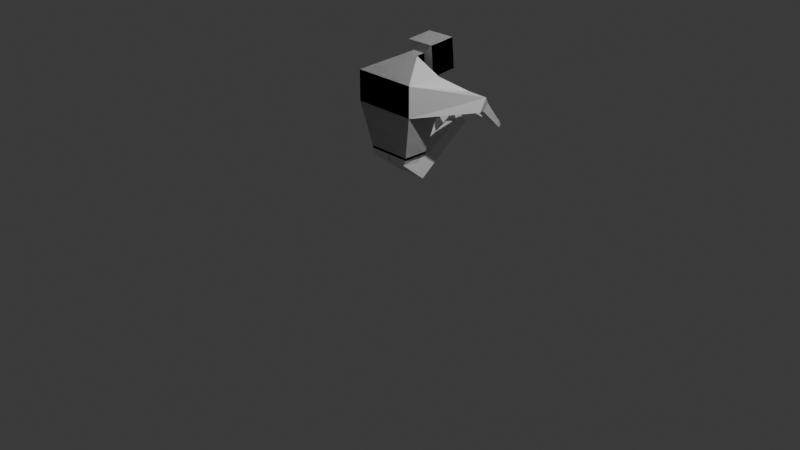 # Source: character_2.blend  (saved by Blender 5.2.44; exported with 4.5.12 LTS)
import bpy
from mathutils import Matrix  # noqa: F401  (used for matrix-valued properties, if any)

bpy.ops.wm.read_factory_settings(use_empty=True)
scene = bpy.context.scene
scene.name = 'Scene'

# ---- collections
col_collection = bpy.data.collections.new('Collection'); scene.collection.children.link(col_collection)

# ---- materials (node trees are filled in below, after node groups)
mat_material = bpy.data.materials.new('Material')
mat_material.alpha_threshold = 0.0
mat_material.use_backface_culling_lightprobe_volume = False
mat_material.roughness = 0.5
mat_material.line_color = (0.0, 0.0, 0.0, 1.0)

# ---- material node trees
mat_material.use_nodes = True; mat_material.node_tree.nodes.clear()
_N = mat_material.node_tree.nodes; _L = mat_material.node_tree.links
n0 = _N.new('ShaderNodeOutputMaterial'); n0.name = 'Material Output'; n0.location = (200, 100)
n1 = _N.new('ShaderNodeBsdfPrincipled'); n1.name = 'Principled BSDF'; n1.location = (-200, 100)
n1.inputs[10].default_value = 0.005
_L.new(n1.outputs[0], n0.inputs[0])
n0.is_active_output = True

# ---- world
world_world = bpy.data.worlds.new('World'); scene.world = world_world
world_world.use_nodes = True; world_world.node_tree.nodes.clear()
_N = world_world.node_tree.nodes; _L = world_world.node_tree.links
n0 = _N.new('ShaderNodeOutputWorld'); n0.name = 'World Output'; n0.location = (200, 100)
n1 = _N.new('ShaderNodeBackground'); n1.name = 'Background'; n1.location = (-200, 100)
n1.inputs[0].default_value = (0.05088, 0.05088, 0.05088, 1.0)
_L.new(n1.outputs[0], n0.inputs[0])
n0.is_active_output = True
world_world.color = (0.05088, 0.05088, 0.05088)
world_world.sun_shadow_jitter_overblur = 0.0

# ---- cameras
cam_camera = bpy.data.cameras.new('Camera')
cam_camera.clip_end = 100.0
cam_camera.ortho_scale = 7.314

# ---- lights
light_light = bpy.data.lights.new('Light', 'POINT')
light_light.energy = 1000.0
light_light.shadow_soft_size = 0.1

# ---- meshes
me_cube = bpy.data.meshes.new('Cube')
me_cube.from_pydata([(1.0, 1.0, 1.0), (0.687, 0.687, -0.7696), (1.0, -1.0, 1.0), (0.687, -0.687, -0.7696), (-1.0, 1.0, 1.0), (-0.687, 0.687, -0.7696), (-1.0, -1.0, 1.0), (-0.687, -0.687, -0.7696), (0.2122, 0.8495, 1.34), (-0.2122, 0.8495, 1.34), (0.2122, 0.921, 1.0), (-0.2122, 0.921, 1.0), (0.2122, 1.313, 1.36), (-0.2122, 1.313, 1.36), (0.2122, 1.385, 1.02), (-0.2122, 1.385, 1.02), (0.4546, 1.395, 1.56), (-0.4546, 1.395, 1.56), (0.4546, 1.548, 0.8306), (-0.4546, 1.548, 0.8306), (0.4546, 2.828, 1.621), (-0.4546, 2.828, 1.621), (0.4546, 2.981, 0.8917), (-0.4546, 2.981, 0.8917), (0.3626, 2.965, 1.552), (-0.3626, 2.965, 1.552), (0.3626, 3.087, 0.9707), (-0.3626, 3.087, 0.9707), (1.0, 1.0, 0.2675), (-1.0, -1.0, 0.2675), (1.0, -1.0, 0.2675), (-1.0, 1.0, 0.2675), (-1.955, 2.166, 0.245), (-1.955, 2.561, 0.5522), (-1.419, 2.329, 0.6127), (-1.419, 1.934, 0.3054), (-1.047, 4.999, -0.5198), (-1.047, 5.187, -0.4189), (-0.7382, 5.069, -0.3744), (-0.7382, 4.881, -0.4752), (-0.8637, 5.736, -0.7693), (-0.8637, 5.861, -0.7021), (-0.6123, 5.765, -0.6658), (-0.6123, 5.64, -0.7331), (-0.6787, 5.157, -0.5794), (-0.6787, 5.345, -0.4785), (-0.9876, 5.463, -0.5231), (-0.9876, 5.275, -0.6239), (-0.3643, 4.884, -0.3429), (-0.3643, 4.78, -0.3988), (-0.3047, 5.16, -0.4471), (-0.3047, 5.056, -0.5029), (-0.687, 0.687, -0.8241), (-0.687, -0.687, -0.8241), (0.687, 0.687, -0.8241), (0.687, -0.687, -0.8241), (0.8435, 0.8435, -0.251), (0.8435, -0.8435, -0.251), (-0.8435, 0.8435, -0.251), (-0.8435, -0.8435, -0.251), (-1.405, 3.451, 0.01164), (-1.029, 3.307, 0.06586), (-1.029, 3.611, 0.2291), (-1.405, 3.754, 0.1749), (0.0, 0.687, -0.7696), (0.0, -1.0, 1.0), (0.0, -0.687, -0.7696), (0.0, 1.0, 1.0), (1.64e-17, 0.8495, 1.34), (1.043e-16, 0.921, 1.0), (-4.288e-17, 1.313, 1.36), (4.503e-17, 1.385, 1.02), (-1.088e-16, 1.395, 1.56), (7.952e-17, 1.548, 0.8306), (-2.92e-16, 2.828, 1.621), (-1.037e-16, 2.981, 0.8917), (-2.885e-16, 2.965, 1.552), (-1.383e-16, 3.087, 0.9707), (0.0, 1.0, 0.2675), (0.0, -1.0, 0.2675), (0.0, 0.687, -0.8241), (0.0, -0.687, -0.8241), (0.0, -0.8435, -0.251), (0.0, 0.8435, -0.251), (-0.5992, 0.5114, -0.8811), (-0.5992, -0.7014, -0.9545), (-0.08778, 0.5114, -0.8811), (-0.08778, -0.7014, -0.9545), (-0.5663, 0.4249, -1.048), (-0.5663, 0.6946, -1.465), (-0.1207, 0.4249, -1.048), (-0.1207, 0.6946, -1.465), (-0.4906, 3.168, -0.3831), (-0.4906, 3.472, -0.6102), (-0.1963, 3.168, -0.3831), (-0.1963, 3.472, -0.6102), (-0.4906, 3.556, -0.2779), (-0.4906, 3.86, -0.5051), (-0.1963, 3.556, -0.2779), (-0.1963, 3.86, -0.5051), (-0.1963, 2.92, 0.04685), (-0.4906, 2.92, 0.04685), (-0.1963, 3.068, 0.08706), (-0.4906, 3.068, 0.08706), (-0.1579, 2.156, -1.008), (-0.1579, 1.773, -0.7212), (-0.5291, 1.773, -0.7212), (-0.5291, 2.156, -1.008)], [], [(65, 2, 8, 68), (79, 65, 6, 29), (4, 31, 35, 34), (66, 7, 53, 81), (28, 0, 2, 30), (78, 67, 0, 28), (69, 11, 15, 71), (4, 6, 9, 11), (2, 0, 10, 8), (67, 4, 11, 69), (15, 13, 17, 19), (8, 10, 14, 12), (11, 9, 13, 15), (68, 8, 12, 70), (19, 17, 21, 23), (70, 12, 16, 72), (71, 15, 19, 73), (12, 14, 18, 16), (75, 23, 27, 77), (72, 16, 20, 74), (73, 19, 23, 75), (16, 18, 22, 20), (77, 27, 25, 76), (20, 22, 26, 24), (23, 21, 25, 27), (74, 20, 24, 76), (83, 78, 28, 56), (56, 28, 30, 57), (59, 29, 31, 58), (82, 79, 29, 59), (61, 60, 36, 39), (6, 4, 34, 33), (29, 6, 33, 32), (31, 29, 32, 35), (45, 44, 43, 42), (63, 62, 38, 37), (62, 61, 39, 38), (60, 63, 37, 36), (40, 41, 42, 43), (47, 46, 41, 40), (44, 47, 40, 43), (46, 45, 42, 41), (37, 38, 45, 46), (39, 36, 47, 44), (36, 37, 46, 47), (38, 39, 49, 48), (48, 49, 51, 50), (45, 38, 48, 50), (39, 44, 51, 49), (44, 45, 50, 51), (80, 54, 55, 81), (7, 5, 52, 53), (1, 3, 55, 54), (64, 1, 54, 80), (66, 82, 59, 7), (7, 59, 58, 5), (1, 56, 57, 3), (64, 83, 56, 1), (32, 33, 63, 60), (34, 35, 61, 62), (33, 34, 62, 63), (35, 32, 60, 61), (5, 58, 83, 64), (3, 57, 82, 66), (5, 64, 80, 52), (80, 81, 87, 86), (57, 30, 79, 82), (58, 31, 78, 83), (21, 74, 76, 25), (26, 77, 76, 24), (18, 73, 75, 22), (17, 72, 74, 21), (22, 75, 77, 26), (14, 71, 73, 18), (13, 70, 72, 17), (9, 68, 70, 13), (0, 67, 69, 10), (10, 69, 71, 14), (31, 4, 67, 78), (3, 66, 81, 55), (30, 2, 65, 79), (6, 65, 68, 9), (85, 84, 88, 89), (52, 80, 86, 84), (81, 53, 85, 87), (53, 52, 84, 85), (105, 104, 95, 94), (86, 87, 91, 90), (84, 86, 90, 88), (87, 85, 89, 91), (95, 93, 97, 99), (106, 105, 94, 92), (104, 107, 93, 95), (107, 106, 92, 93), (96, 98, 99, 97), (93, 92, 96, 97), (94, 95, 99, 98), (94, 98, 102, 100), (101, 100, 102, 103), (98, 96, 103, 102), (96, 92, 101, 103), (92, 94, 100, 101), (89, 88, 106, 107), (91, 89, 107, 104), (88, 90, 105, 106), (90, 91, 104, 105)])
_uv = me_cube.uv_layers.new(name='UVMap')
_uv.uv.foreach_set('vector', [0.625, 0.875, 0.625, 0.75, 0.625, 0.75, 0.625, 0.875, 0.5334, 0.875, 0.625, 0.875, 0.625, 1.0, 0.5334, 1.0, 0.625, 0.25, 0.5334, 0.25, 0.5334, 0.25, 0.625, 0.25, 0.375, 0.875, 0.375, 1.0, 0.375, 1.0, 0.375, 0.875, 0.5334, 0.5, 0.625, 0.5, 0.625, 0.75, 0.5334, 0.75, 0.5334, 0.375, 0.625, 0.375, 0.625, 0.5, 0.5334, 0.5, 0.625, 0.375, 0.625, 0.25, 0.625, 0.25, 0.625, 0.375, 0.625, 0.25, 0.625, 0.0, 0.625, 0.0, 0.625, 0.25, 0.625, 0.75, 0.625, 0.5, 0.625, 0.5, 0.625, 0.75, 0.625, 0.375, 0.625, 0.25, 0.625, 0.25, 0.625, 0.375, 0.625, 0.25, 0.625, 0.0, 0.625, 0.0, 0.625, 0.25, 0.625, 0.75, 0.625, 0.5, 0.625, 0.5, 0.625, 0.75, 0.625, 0.25, 0.625, 0.0, 0.625, 0.0, 0.625, 0.25, 0.625, 0.875, 0.625, 0.75, 0.625, 0.75, 0.625, 0.875, 0.625, 0.25, 0.625, 0.0, 0.625, 0.0, 0.625, 0.25, 0.625, 0.875, 0.625, 0.75, 0.625, 0.75, 0.625, 0.875, 0.625, 0.375, 0.625, 0.25, 0.625, 0.25, 0.625, 0.375, 0.625, 0.75, 0.625, 0.5, 0.625, 0.5, 0.625, 0.75, 0.625, 0.375, 0.625, 0.25, 0.625, 0.25, 0.625, 0.375, 0.625, 0.875, 0.625, 0.75, 0.625, 0.75, 0.625, 0.875, 0.625, 0.375, 0.625, 0.25, 0.625, 0.25, 0.625, 0.375, 0.625, 0.75, 0.625, 0.5, 0.625, 0.5, 0.625, 0.75, 0.75, 0.5, 0.875, 0.5, 0.875, 0.75, 0.75, 0.75, 0.625, 0.75, 0.625, 0.5, 0.625, 0.5, 0.625, 0.75, 0.625, 0.25, 0.625, 0.0, 0.625, 0.0, 0.625, 0.25, 0.625, 0.875, 0.625, 0.75, 0.625, 0.75, 0.625, 0.875, 0.4542, 0.375, 0.5334, 0.375, 0.5334, 0.5, 0.4542, 0.5, 0.4542, 0.5, 0.5334, 0.5, 0.5334, 0.75, 0.4542, 0.75, 0.4542, 0.0, 0.5334, 0.0, 0.5334, 0.25, 0.4542, 0.25, 0.4542, 0.875, 0.5334, 0.875, 0.5334, 1.0, 0.4542, 1.0, 0.5334, 0.25, 0.5334, 0.0, 0.5334, 0.0, 0.5334, 0.25, 0.625, 0.0, 0.625, 0.25, 0.625, 0.25, 0.625, 0.0, 0.5334, 1.0, 0.625, 1.0, 0.625, 1.0, 0.5334, 1.0, 0.5334, 0.25, 0.5334, 0.0, 0.5334, 0.0, 0.5334, 0.25, 0.625, 0.25, 0.5334, 0.25, 0.5334, 0.25, 0.625, 0.25, 0.625, 0.0, 0.625, 0.25, 0.625, 0.25, 0.625, 0.0, 0.625, 0.25, 0.5334, 0.25, 0.5334, 0.25, 0.625, 0.25, 0.5334, 1.0, 0.625, 1.0, 0.625, 1.0, 0.5334, 1.0, 0.5334, 0.0, 0.625, 0.0, 0.625, 0.25, 0.5334, 0.25, 0.5334, 1.0, 0.625, 1.0, 0.625, 1.0, 0.5334, 1.0, 0.5334, 0.25, 0.5334, 0.0, 0.5334, 0.0, 0.5334, 0.25, 0.625, 0.0, 0.625, 0.25, 0.625, 0.25, 0.625, 0.0, 0.625, 0.0, 0.625, 0.25, 0.625, 0.25, 0.625, 0.0, 0.5334, 0.25, 0.5334, 0.0, 0.5334, 0.0, 0.5334, 0.25, 0.5334, 1.0, 0.625, 1.0, 0.625, 1.0, 0.5334, 1.0, 0.625, 0.25, 0.5334, 0.25, 0.5334, 0.25, 0.625, 0.25, 0.625, 0.25, 0.5334, 0.25, 0.5334, 0.25, 0.625, 0.25, 0.625, 0.25, 0.625, 0.25, 0.625, 0.25, 0.625, 0.25, 0.5334, 0.25, 0.5334, 0.25, 0.5334, 0.25, 0.5334, 0.25, 0.5334, 0.25, 0.625, 0.25, 0.625, 0.25, 0.5334, 0.25, 0.25, 0.5, 0.375, 0.5, 0.375, 0.75, 0.25, 0.75, 0.375, 0.0, 0.375, 0.25, 0.375, 0.25, 0.375, 0.0, 0.375, 0.5, 0.375, 0.75, 0.375, 0.75, 0.375, 0.5, 0.375, 0.375, 0.375, 0.5, 0.375, 0.5, 0.375, 0.375, 0.375, 0.875, 0.4542, 0.875, 0.4542, 1.0, 0.375, 1.0, 0.375, 0.0, 0.4542, 0.0, 0.4542, 0.25, 0.375, 0.25, 0.375, 0.5, 0.4542, 0.5, 0.4542, 0.75, 0.375, 0.75, 0.375, 0.375, 0.4542, 0.375, 0.4542, 0.5, 0.375, 0.5, 0.5334, 1.0, 0.625, 1.0, 0.625, 1.0, 0.5334, 1.0, 0.625, 0.25, 0.5334, 0.25, 0.5334, 0.25, 0.625, 0.25, 0.625, 0.0, 0.625, 0.25, 0.625, 0.25, 0.625, 0.0, 0.5334, 0.25, 0.5334, 0.0, 0.5334, 0.0, 0.5334, 0.25, 0.375, 0.25, 0.4542, 0.25, 0.4542, 0.375, 0.375, 0.375, 0.375, 0.75, 0.4542, 0.75, 0.4542, 0.875, 0.375, 0.875, 0.375, 0.25, 0.375, 0.375, 0.375, 0.375, 0.375, 0.25, 0.25, 0.5, 0.25, 0.75, 0.25, 0.75, 0.25, 0.5, 0.4542, 0.75, 0.5334, 0.75, 0.5334, 0.875, 0.4542, 0.875, 0.4542, 0.25, 0.5334, 0.25, 0.5334, 0.375, 0.4542, 0.375, 0.625, 1.0, 0.625, 0.875, 0.625, 0.875, 0.625, 1.0, 0.625, 0.5, 0.75, 0.5, 0.75, 0.75, 0.625, 0.75, 0.625, 0.5, 0.625, 0.375, 0.625, 0.375, 0.625, 0.5, 0.625, 1.0, 0.625, 0.875, 0.625, 0.875, 0.625, 1.0, 0.625, 0.5, 0.625, 0.375, 0.625, 0.375, 0.625, 0.5, 0.625, 0.5, 0.625, 0.375, 0.625, 0.375, 0.625, 0.5, 0.625, 1.0, 0.625, 0.875, 0.625, 0.875, 0.625, 1.0, 0.625, 1.0, 0.625, 0.875, 0.625, 0.875, 0.625, 1.0, 0.625, 0.5, 0.625, 0.375, 0.625, 0.375, 0.625, 0.5, 0.625, 0.5, 0.625, 0.375, 0.625, 0.375, 0.625, 0.5, 0.5334, 0.25, 0.625, 0.25, 0.625, 0.375, 0.5334, 0.375, 0.375, 0.75, 0.375, 0.875, 0.375, 0.875, 0.375, 0.75, 0.5334, 0.75, 0.625, 0.75, 0.625, 0.875, 0.5334, 0.875, 0.625, 1.0, 0.625, 0.875, 0.625, 0.875, 0.625, 1.0, 0.375, 0.0, 0.375, 0.25, 0.375, 0.25, 0.375, 0.0, 0.375, 0.25, 0.375, 0.375, 0.375, 0.375, 0.375, 0.25, 0.375, 0.875, 0.375, 1.0, 0.375, 1.0, 0.375, 0.875, 0.375, 0.0, 0.375, 0.25, 0.375, 0.25, 0.375, 0.0, 0.25, 0.5, 0.25, 0.75, 0.25, 0.75, 0.25, 0.5, 0.25, 0.5, 0.25, 0.75, 0.25, 0.75, 0.25, 0.5, 0.375, 0.25, 0.375, 0.375, 0.375, 0.375, 0.375, 0.25, 0.375, 0.875, 0.375, 1.0, 0.375, 1.0, 0.375, 0.875, 0.375, 0.875, 0.375, 1.0, 0.375, 1.0, 0.375, 0.875, 0.375, 0.25, 0.375, 0.375, 0.375, 0.375, 0.375, 0.25, 0.375, 0.875, 0.375, 1.0, 0.375, 1.0, 0.375, 0.875, 0.375, 0.0, 0.375, 0.25, 0.375, 0.25, 0.375, 0.0, 0.125, 0.5, 0.25, 0.5, 0.25, 0.75, 0.125, 0.75, 0.375, 0.0, 0.375, 0.25, 0.375, 0.25, 0.375, 0.0, 0.25, 0.5, 0.25, 0.75, 0.25, 0.75, 0.25, 0.5, 0.25, 0.5, 0.25, 0.5, 0.25, 0.5, 0.25, 0.5, 0.375, 0.25, 0.375, 0.375, 0.375, 0.375, 0.375, 0.25, 0.25, 0.5, 0.125, 0.5, 0.125, 0.5, 0.25, 0.5, 0.375, 0.25, 0.375, 0.25, 0.375, 0.25, 0.375, 0.25, 0.375, 0.25, 0.375, 0.375, 0.375, 0.375, 0.375, 0.25, 0.375, 0.0, 0.375, 0.25, 0.375, 0.25, 0.375, 0.0, 0.375, 0.875, 0.375, 1.0, 0.375, 1.0, 0.375, 0.875, 0.375, 0.25, 0.375, 0.375, 0.375, 0.375, 0.375, 0.25, 0.25, 0.5, 0.25, 0.75, 0.25, 0.75, 0.25, 0.5])
me_cube.materials.append(mat_material)
me_cube.use_mirror_vertex_groups = False
me_cube.update()

# ---- objects
ob_cube = bpy.data.objects.new('Cube', me_cube)
ob_light = bpy.data.objects.new('Light', light_light)
ob_camera = bpy.data.objects.new('Camera', cam_camera)

# ---- transforms, parenting, visibility, modifiers, constraints
ob_cube.location = (0.0, 0.0, 1.107)
ob_cube.scale = (0.3416, 0.1968, 0.4368)
ob_cube.lock_rotations_4d = False
ob_cube.empty_display_type = 'ARROWS'
ob_cube.lineart.crease_threshold = 0.0
_m = ob_cube.modifiers.new('Mirror', 'MIRROR')
ob_light.location = (4.076, 1.005, 5.904)
ob_light.rotation_euler = (0.6503, 0.05522, 1.866)
ob_light.lock_rotations_4d = False
ob_light.empty_display_type = 'ARROWS'
ob_light.color = (0.0, 0.0, 0.0, 0.0)
ob_light.lineart.crease_threshold = 0.0
ob_camera.location = (7.359, -6.926, 4.958)
ob_camera.rotation_euler = (1.109, 0.0, 0.8149)
ob_camera.lock_rotations_4d = False
ob_camera.empty_display_type = 'ARROWS'
ob_camera.color = (0.0, 0.0, 0.0, 0.0)
ob_camera.display_type = 'WIRE'
ob_camera.lineart.crease_threshold = 0.0

# ---- collection membership
col_collection.objects.link(ob_cube)
col_collection.objects.link(ob_light)
col_collection.objects.link(ob_camera)

# ---- scene / render settings (as saved in the file)
scene.camera = ob_camera
scene.frame_start = 1; scene.frame_end = 250; scene.frame_set(3)
scene.render.engine = 'BLENDER_EEVEE_NEXT'
scene.render.bake_bias = 0.0
scene.render.bake_samples = 0
scene.render.compositor_device = 'GPU'
scene.eevee.use_volume_custom_range = False
scene.eevee.fast_gi_thickness_near = 0.1
scene.eevee.fast_gi_thickness_far = 0.0
scene.eevee.ray_tracing_options.screen_trace_thickness = 0.1
bpy.context.view_layer.update()
